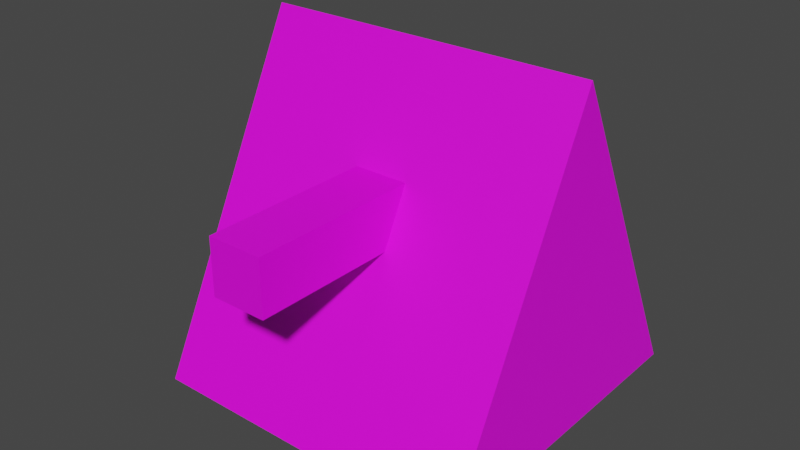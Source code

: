 # Source: player.blend  (saved by Blender 2.82.6; exported with 4.5.12 LTS)
import bpy
from mathutils import Matrix  # noqa: F401  (used for matrix-valued properties, if any)

bpy.ops.wm.read_factory_settings(use_empty=True)
scene = bpy.context.scene
scene.name = 'Scene'

# ---- collections
col_collection = bpy.data.collections.new('Collection'); scene.collection.children.link(col_collection)

# ---- images (referenced by path relative to the original .blend; pixels are not part of the script)
import os
ASSET_DIR = os.environ.get("B2B_ASSET_DIR", "")  # directory of the original .blend (textures are referenced by path, not embedded)
HERE = os.path.dirname(os.path.abspath(__file__))  # packed textures are extracted next to this script under _unpacked/

def load_image(name, relpath, width, height, colorspace="sRGB"):
    """Load a texture the original file referenced (path relative to the .blend, or extracted next to this script)."""
    p = next((c for c in (os.path.join(HERE, relpath), os.path.join(ASSET_DIR, relpath)) if relpath and os.path.exists(c)), "")
    if p:
        img = bpy.data.images.load(p, check_existing=True)
        img.name = name
    else:  # same state as the original file: an image datablock whose file is absent (Cycles renders it pink)
        img = bpy.data.images.new(name, width, height)
        img.source = "FILE"
        img.filepath = "//" + (relpath or name)
    img.colorspace_settings.name = colorspace
    return img
img_player_base_png = load_image('player_base.png', 'player_base.png', 1024, 1024, 'sRGB')
img_player_cannon_png = load_image('player_cannon.png', 'player_cannon.png', 1024, 1024, 'sRGB')

# ---- materials (node trees are filled in below, after node groups)
mat_material_001 = bpy.data.materials.new('Material.001')
mat_material_001.use_transparent_shadow = False
mat_material_002 = bpy.data.materials.new('Material.002')
mat_material_002.use_transparent_shadow = False

# ---- material node trees
mat_material_001.use_nodes = True; mat_material_001.node_tree.nodes.clear()
_N = mat_material_001.node_tree.nodes; _L = mat_material_001.node_tree.links
n0 = _N.new('ShaderNodeBsdfPrincipled'); n0.name = 'Principled BSDF'; n0.location = (0, 300)
n0.distribution = 'GGX'
n0.subsurface_method = 'BURLEY'
n0.inputs[3].default_value = 1.45
n0.inputs[27].default_value = (0.0, 0.0, 0.0, 1.0)
n0.inputs[28].default_value = 1.0
n1 = _N.new('ShaderNodeOutputMaterial'); n1.name = 'Material Output'; n1.location = (300, 300)
n2 = _N.new('ShaderNodeTexImage'); n2.name = 'Image Texture'; n2.location = (-300, 300)
n2.label = 'Base Color'
n2.image = img_player_base_png
_L.new(n0.outputs[0], n1.inputs[0])
_L.new(n2.outputs[0], n0.inputs[0])
n1.is_active_output = True
mat_material_002.use_nodes = True; mat_material_002.node_tree.nodes.clear()
_N = mat_material_002.node_tree.nodes; _L = mat_material_002.node_tree.links
n0 = _N.new('ShaderNodeBsdfPrincipled'); n0.name = 'Principled BSDF'; n0.location = (0, 300)
n0.distribution = 'GGX'
n0.subsurface_method = 'BURLEY'
n0.inputs[3].default_value = 1.45
n0.inputs[27].default_value = (0.0, 0.0, 0.0, 1.0)
n0.inputs[28].default_value = 1.0
n1 = _N.new('ShaderNodeOutputMaterial'); n1.name = 'Material Output'; n1.location = (300, 300)
n2 = _N.new('ShaderNodeTexImage'); n2.name = 'Image Texture'; n2.location = (-300, 300)
n2.label = 'Base Color'
n2.image = img_player_cannon_png
_L.new(n0.outputs[0], n1.inputs[0])
_L.new(n2.outputs[0], n0.inputs[0])
n1.is_active_output = True

# ---- world
world_world = bpy.data.worlds.new('World'); scene.world = world_world
world_world.use_nodes = True; world_world.node_tree.nodes.clear()
_N = world_world.node_tree.nodes; _L = world_world.node_tree.links
n0 = _N.new('ShaderNodeOutputWorld'); n0.name = 'World Output'; n0.location = (300, 300)
n1 = _N.new('ShaderNodeBackground'); n1.name = 'Background'; n1.location = (10, 300)
n1.inputs[0].default_value = (0.05088, 0.05088, 0.05088, 1.0)
_L.new(n1.outputs[0], n0.inputs[0])
n0.is_active_output = True
world_world.color = (0.05088, 0.05088, 0.05088)
world_world.use_sun_shadow = False
world_world.sun_shadow_jitter_overblur = 0.0

# ---- meshes
me_cube_007 = bpy.data.meshes.new('Cube.007')
me_cube_007.from_pydata([(-0.3451, -0.3451, -0.23), (-0.3451, 0.0, 0.4601), (-0.3451, 0.3451, -0.23), (0.3451, -0.3451, -0.23), (0.3451, 0.3451, -0.23), (0.3451, 0.0, 0.4601)], [], [(0, 1, 2), (1, 4, 2), (4, 5, 3), (5, 0, 3), (4, 0, 2), (1, 5, 4), (5, 1, 0), (4, 3, 0)])
_uv = me_cube_007.uv_layers.new(name='Cube_007-mesh-map-0')
_uv.uv.foreach_set('vector', [0.375, 0.0, 0.625, 0.25, 0.375, 0.25, 0.625, 0.25, 0.375, 0.5, 0.375, 0.25, 0.375, 0.5, 0.625, 0.75, 0.375, 0.75, 0.625, 0.75, 0.375, 1.0, 0.375, 0.75, 0.375, 0.5, 0.125, 0.75, 0.125, 0.5, 0.625, 0.25, 0.625, 0.5, 0.375, 0.5, 0.625, 0.75, 0.625, 1.0, 0.375, 1.0, 0.375, 0.5, 0.375, 0.75, 0.125, 0.75])
me_cube_007.materials.append(mat_material_001)
me_cube_007.use_remesh_fix_poles = True
me_cube_007.use_remesh_preserve_attributes = False
me_cube_007.use_mirror_vertex_groups = False
me_cube_007.update()
me_cube_008 = bpy.data.meshes.new('Cube.008')
me_cube_008.from_pydata([(-0.05722, -0.1959, -0.05717), (-0.05722, -0.1959, 0.05717), (-0.05722, 0.1959, -0.05717), (-0.05722, 0.1959, 0.05717), (0.05722, -0.1959, -0.05717), (0.05722, -0.1959, 0.05717), (0.05722, 0.1959, -0.05717), (0.05722, 0.1959, 0.05717)], [], [(1, 2, 0), (3, 6, 2), (7, 4, 6), (5, 0, 4), (6, 0, 2), (3, 5, 7), (1, 3, 2), (3, 7, 6), (7, 5, 4), (5, 1, 0), (6, 4, 0), (3, 1, 5)])
_uv = me_cube_008.uv_layers.new(name='Cube_008-mesh-map-0')
_uv.uv.foreach_set('vector', [0.625, 0.0, 0.375, 0.25, 0.375, 0.0, 0.625, 0.25, 0.375, 0.5, 0.375, 0.25, 0.625, 0.5, 0.375, 0.75, 0.375, 0.5, 0.625, 0.75, 0.375, 1.0, 0.375, 0.75, 0.375, 0.5, 0.125, 0.75, 0.125, 0.5, 0.875, 0.5, 0.625, 0.75, 0.625, 0.5, 0.625, 0.0, 0.625, 0.25, 0.375, 0.25, 0.625, 0.25, 0.625, 0.5, 0.375, 0.5, 0.625, 0.5, 0.625, 0.75, 0.375, 0.75, 0.625, 0.75, 0.625, 1.0, 0.375, 1.0, 0.375, 0.5, 0.375, 0.75, 0.125, 0.75, 0.875, 0.5, 0.875, 0.75, 0.625, 0.75])
me_cube_008.materials.append(mat_material_002)
me_cube_008.use_remesh_fix_poles = True
me_cube_008.use_remesh_preserve_attributes = False
me_cube_008.use_mirror_vertex_groups = False
me_cube_008.update()

# ---- objects
ob_cube = bpy.data.objects.new('Cube', me_cube_007)
ob_cube_001 = bpy.data.objects.new('Cube.001', me_cube_008)

# ---- transforms, parenting, visibility, modifiers, constraints
ob_cube.location = (1.043e-08, 0.03769, -0.1257)
ob_cube.scale = (1.014, 1.014, 1.014)
ob_cube.lineart.crease_threshold = 0.0
ob_cube_001.location = (-2.217e-09, -0.2359, 0.05682)
ob_cube_001.lineart.crease_threshold = 0.0

# ---- collection membership
col_collection.objects.link(ob_cube)
col_collection.objects.link(ob_cube_001)

# ---- scene / render settings (as saved in the file)
scene.frame_start = 1; scene.frame_end = 250; scene.frame_set(1)
scene.render.engine = 'BLENDER_EEVEE_NEXT'
scene.cycles.use_denoising = False
scene.cycles.samples = 128
scene.cycles.sampling_pattern = 'TABULATED_SOBOL'
scene.cycles.use_adaptive_sampling = False
scene.cycles.use_light_tree = False
scene.view_settings.view_transform = 'Filmic'
bpy.context.view_layer.update()

# ---- added for rendering (the .blend has no active camera and no usable light): camera, sun
cam_auto = bpy.data.cameras.new('AutoCamera')
cam_auto.lens = 50.0
cam_auto.sensor_width = 36.0
cam_auto.clip_end = 1000.0
ob_auto_camera = bpy.data.objects.new('AutoCamera', cam_auto)
scene.collection.objects.link(ob_auto_camera)
ob_auto_camera.location = (1.18903, -1.4489, 0.94215)
ob_auto_camera.rotation_euler = (1.09748, -7.21219e-08, 0.694738)
scene.camera = ob_auto_camera
light_auto_sun = bpy.data.lights.new('AutoSun', 'SUN')
light_auto_sun.energy = 3.0
light_auto_sun.angle = 0.0523599
ob_auto_sun = bpy.data.objects.new('AutoSun', light_auto_sun)
scene.collection.objects.link(ob_auto_sun)
ob_auto_sun.rotation_euler = (0.872665, 0.174533, 0.523599)
bpy.context.view_layer.update()
